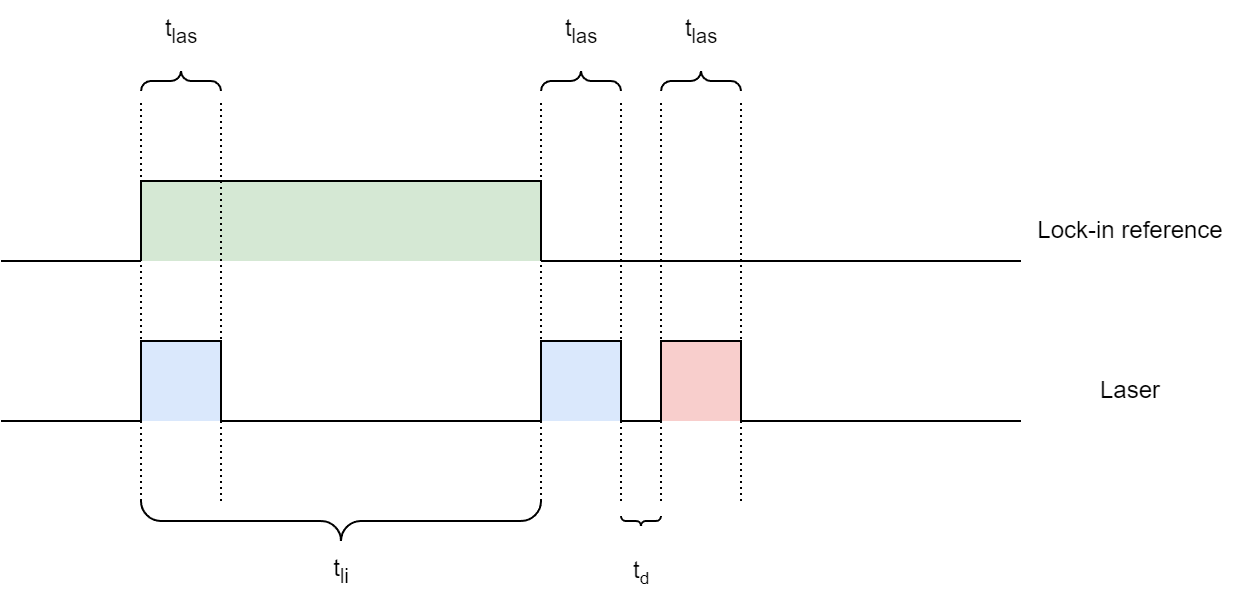

The diagram above was exported from draw.io. Its source (the exported page's mxGraphModel, read from the mxfile embedded in the PNG):
<mxGraphModel dx="875" dy="524" grid="1" gridSize="10" guides="1" tooltips="1" connect="1" arrows="1" fold="1" page="1" pageScale="1" pageWidth="850" pageHeight="1100" math="0" shadow="0">
  <root>
    <mxCell id="0" />
    <mxCell id="1" parent="0" />
    <mxCell id="eVZcwcN3ZmitYsAX9mY7-45" value="" style="rounded=0;whiteSpace=wrap;html=1;strokeColor=none;fillColor=#f8cecc;" vertex="1" parent="1">
      <mxGeometry x="340" y="200" width="40" height="40" as="geometry" />
    </mxCell>
    <mxCell id="eVZcwcN3ZmitYsAX9mY7-44" value="" style="rounded=0;whiteSpace=wrap;html=1;strokeColor=none;fillColor=#dae8fc;" vertex="1" parent="1">
      <mxGeometry x="280" y="200" width="40" height="40" as="geometry" />
    </mxCell>
    <mxCell id="eVZcwcN3ZmitYsAX9mY7-42" value="" style="rounded=0;whiteSpace=wrap;html=1;strokeColor=none;fillColor=#dae8fc;" vertex="1" parent="1">
      <mxGeometry x="80" y="200" width="40" height="40" as="geometry" />
    </mxCell>
    <mxCell id="eVZcwcN3ZmitYsAX9mY7-41" value="" style="rounded=0;whiteSpace=wrap;html=1;strokeColor=none;fillColor=#d5e8d4;" vertex="1" parent="1">
      <mxGeometry x="80" y="120" width="200" height="40" as="geometry" />
    </mxCell>
    <mxCell id="eVZcwcN3ZmitYsAX9mY7-16" value="" style="endArrow=none;dashed=1;html=1;rounded=0;dashPattern=1 2;" edge="1" parent="1">
      <mxGeometry width="50" height="50" relative="1" as="geometry">
        <mxPoint x="120" y="280" as="sourcePoint" />
        <mxPoint x="120" y="80" as="targetPoint" />
      </mxGeometry>
    </mxCell>
    <mxCell id="eVZcwcN3ZmitYsAX9mY7-17" value="" style="endArrow=none;dashed=1;html=1;rounded=0;dashPattern=1 2;" edge="1" parent="1">
      <mxGeometry width="50" height="50" relative="1" as="geometry">
        <mxPoint x="280" y="280" as="sourcePoint" />
        <mxPoint x="280" y="80" as="targetPoint" />
      </mxGeometry>
    </mxCell>
    <mxCell id="eVZcwcN3ZmitYsAX9mY7-18" value="" style="endArrow=none;dashed=1;html=1;rounded=0;dashPattern=1 2;" edge="1" parent="1">
      <mxGeometry width="50" height="50" relative="1" as="geometry">
        <mxPoint x="320" y="280" as="sourcePoint" />
        <mxPoint x="320" y="80" as="targetPoint" />
      </mxGeometry>
    </mxCell>
    <mxCell id="eVZcwcN3ZmitYsAX9mY7-19" value="" style="endArrow=none;dashed=1;html=1;rounded=0;dashPattern=1 2;" edge="1" parent="1">
      <mxGeometry width="50" height="50" relative="1" as="geometry">
        <mxPoint x="380" y="280" as="sourcePoint" />
        <mxPoint x="380" y="80" as="targetPoint" />
      </mxGeometry>
    </mxCell>
    <mxCell id="eVZcwcN3ZmitYsAX9mY7-20" value="" style="endArrow=none;dashed=1;html=1;rounded=0;dashPattern=1 2;" edge="1" parent="1">
      <mxGeometry width="50" height="50" relative="1" as="geometry">
        <mxPoint x="340" y="280" as="sourcePoint" />
        <mxPoint x="340" y="80" as="targetPoint" />
      </mxGeometry>
    </mxCell>
    <mxCell id="eVZcwcN3ZmitYsAX9mY7-21" value="" style="endArrow=none;dashed=1;html=1;rounded=0;dashPattern=1 2;" edge="1" parent="1">
      <mxGeometry width="50" height="50" relative="1" as="geometry">
        <mxPoint x="80" y="280" as="sourcePoint" />
        <mxPoint x="80" y="80" as="targetPoint" />
      </mxGeometry>
    </mxCell>
    <mxCell id="eVZcwcN3ZmitYsAX9mY7-2" value="" style="endArrow=none;html=1;rounded=0;" edge="1" parent="1">
      <mxGeometry width="50" height="50" relative="1" as="geometry">
        <mxPoint x="10" y="160" as="sourcePoint" />
        <mxPoint x="80" y="160" as="targetPoint" />
      </mxGeometry>
    </mxCell>
    <mxCell id="eVZcwcN3ZmitYsAX9mY7-7" value="" style="edgeStyle=elbowEdgeStyle;elbow=vertical;endArrow=none;html=1;curved=0;rounded=0;endSize=8;startSize=8;endFill=0;" edge="1" parent="1">
      <mxGeometry width="50" height="50" relative="1" as="geometry">
        <mxPoint x="80" y="160" as="sourcePoint" />
        <mxPoint x="280" y="160" as="targetPoint" />
        <Array as="points">
          <mxPoint x="180" y="120" />
        </Array>
      </mxGeometry>
    </mxCell>
    <mxCell id="eVZcwcN3ZmitYsAX9mY7-8" value="" style="endArrow=none;html=1;rounded=0;" edge="1" parent="1">
      <mxGeometry width="50" height="50" relative="1" as="geometry">
        <mxPoint x="280" y="160" as="sourcePoint" />
        <mxPoint x="520" y="160" as="targetPoint" />
      </mxGeometry>
    </mxCell>
    <mxCell id="eVZcwcN3ZmitYsAX9mY7-9" value="" style="endArrow=none;html=1;rounded=0;" edge="1" parent="1">
      <mxGeometry width="50" height="50" relative="1" as="geometry">
        <mxPoint x="10" y="240" as="sourcePoint" />
        <mxPoint x="80" y="240" as="targetPoint" />
      </mxGeometry>
    </mxCell>
    <mxCell id="eVZcwcN3ZmitYsAX9mY7-10" value="" style="edgeStyle=elbowEdgeStyle;elbow=vertical;endArrow=none;html=1;curved=0;rounded=0;endSize=8;startSize=8;endFill=0;" edge="1" parent="1">
      <mxGeometry width="50" height="50" relative="1" as="geometry">
        <mxPoint x="80" y="240" as="sourcePoint" />
        <mxPoint x="120" y="240" as="targetPoint" />
        <Array as="points">
          <mxPoint x="180" y="200" />
        </Array>
      </mxGeometry>
    </mxCell>
    <mxCell id="eVZcwcN3ZmitYsAX9mY7-11" value="" style="endArrow=none;html=1;rounded=0;" edge="1" parent="1">
      <mxGeometry width="50" height="50" relative="1" as="geometry">
        <mxPoint x="380" y="240" as="sourcePoint" />
        <mxPoint x="520" y="240" as="targetPoint" />
      </mxGeometry>
    </mxCell>
    <mxCell id="eVZcwcN3ZmitYsAX9mY7-12" value="" style="edgeStyle=elbowEdgeStyle;elbow=vertical;endArrow=none;html=1;curved=0;rounded=0;endSize=8;startSize=8;endFill=0;" edge="1" parent="1">
      <mxGeometry width="50" height="50" relative="1" as="geometry">
        <mxPoint x="280" y="240" as="sourcePoint" />
        <mxPoint x="320" y="240" as="targetPoint" />
        <Array as="points">
          <mxPoint x="380" y="200" />
        </Array>
      </mxGeometry>
    </mxCell>
    <mxCell id="eVZcwcN3ZmitYsAX9mY7-13" value="" style="edgeStyle=elbowEdgeStyle;elbow=vertical;endArrow=none;html=1;curved=0;rounded=0;endSize=8;startSize=8;endFill=0;" edge="1" parent="1">
      <mxGeometry width="50" height="50" relative="1" as="geometry">
        <mxPoint x="340" y="240" as="sourcePoint" />
        <mxPoint x="380" y="240" as="targetPoint" />
        <Array as="points">
          <mxPoint x="440" y="200" />
        </Array>
      </mxGeometry>
    </mxCell>
    <mxCell id="eVZcwcN3ZmitYsAX9mY7-14" value="" style="endArrow=none;html=1;rounded=0;" edge="1" parent="1">
      <mxGeometry width="50" height="50" relative="1" as="geometry">
        <mxPoint x="120" y="240" as="sourcePoint" />
        <mxPoint x="280" y="240" as="targetPoint" />
      </mxGeometry>
    </mxCell>
    <mxCell id="eVZcwcN3ZmitYsAX9mY7-15" value="" style="endArrow=none;html=1;rounded=0;" edge="1" parent="1">
      <mxGeometry width="50" height="50" relative="1" as="geometry">
        <mxPoint x="320" y="240" as="sourcePoint" />
        <mxPoint x="340" y="240" as="targetPoint" />
      </mxGeometry>
    </mxCell>
    <mxCell id="eVZcwcN3ZmitYsAX9mY7-23" value="" style="verticalLabelPosition=bottom;shadow=0;dashed=0;align=center;html=1;verticalAlign=top;strokeWidth=1;shape=mxgraph.mockup.markup.curlyBrace;whiteSpace=wrap;strokeColor=#000000;" vertex="1" parent="1">
      <mxGeometry x="80" y="60" width="40" height="20" as="geometry" />
    </mxCell>
    <mxCell id="eVZcwcN3ZmitYsAX9mY7-24" value="t&lt;sub&gt;las&lt;/sub&gt;" style="text;html=1;align=center;verticalAlign=middle;resizable=0;points=[];autosize=1;strokeColor=none;fillColor=none;" vertex="1" parent="1">
      <mxGeometry x="80" y="30" width="40" height="30" as="geometry" />
    </mxCell>
    <mxCell id="eVZcwcN3ZmitYsAX9mY7-26" value="" style="verticalLabelPosition=bottom;shadow=0;dashed=0;align=center;html=1;verticalAlign=top;strokeWidth=1;shape=mxgraph.mockup.markup.curlyBrace;whiteSpace=wrap;strokeColor=#000000;" vertex="1" parent="1">
      <mxGeometry x="280" y="60" width="40" height="20" as="geometry" />
    </mxCell>
    <mxCell id="eVZcwcN3ZmitYsAX9mY7-27" value="t&lt;sub&gt;las&lt;/sub&gt;" style="text;html=1;align=center;verticalAlign=middle;resizable=0;points=[];autosize=1;strokeColor=none;fillColor=none;" vertex="1" parent="1">
      <mxGeometry x="280" y="30" width="40" height="30" as="geometry" />
    </mxCell>
    <mxCell id="eVZcwcN3ZmitYsAX9mY7-28" value="" style="verticalLabelPosition=bottom;shadow=0;dashed=0;align=center;html=1;verticalAlign=top;strokeWidth=1;shape=mxgraph.mockup.markup.curlyBrace;whiteSpace=wrap;strokeColor=#000000;" vertex="1" parent="1">
      <mxGeometry x="340" y="60" width="40" height="20" as="geometry" />
    </mxCell>
    <mxCell id="eVZcwcN3ZmitYsAX9mY7-29" value="t&lt;sub&gt;las&lt;/sub&gt;" style="text;html=1;align=center;verticalAlign=middle;resizable=0;points=[];autosize=1;strokeColor=none;fillColor=none;" vertex="1" parent="1">
      <mxGeometry x="340" y="30" width="40" height="30" as="geometry" />
    </mxCell>
    <mxCell id="eVZcwcN3ZmitYsAX9mY7-33" value="" style="verticalLabelPosition=bottom;shadow=0;dashed=0;align=center;html=1;verticalAlign=top;strokeWidth=1;shape=mxgraph.mockup.markup.curlyBrace;whiteSpace=wrap;strokeColor=#000000;rotation=-180;" vertex="1" parent="1">
      <mxGeometry x="80" y="280" width="200" height="20" as="geometry" />
    </mxCell>
    <mxCell id="eVZcwcN3ZmitYsAX9mY7-34" value="t&lt;sub&gt;li&lt;/sub&gt;" style="text;html=1;align=center;verticalAlign=middle;resizable=0;points=[];autosize=1;strokeColor=none;fillColor=none;" vertex="1" parent="1">
      <mxGeometry x="165" y="300" width="30" height="30" as="geometry" />
    </mxCell>
    <mxCell id="eVZcwcN3ZmitYsAX9mY7-35" value="" style="verticalLabelPosition=bottom;shadow=0;dashed=0;align=center;html=1;verticalAlign=top;strokeWidth=1;shape=mxgraph.mockup.markup.curlyBrace;whiteSpace=wrap;strokeColor=#000000;rotation=-180;" vertex="1" parent="1">
      <mxGeometry x="320" y="280" width="20" height="20" as="geometry" />
    </mxCell>
    <mxCell id="eVZcwcN3ZmitYsAX9mY7-36" value="t&lt;span style=&quot;font-size: 10px;&quot;&gt;&lt;sub&gt;d&lt;/sub&gt;&lt;/span&gt;" style="text;html=1;align=center;verticalAlign=middle;resizable=0;points=[];autosize=1;strokeColor=none;fillColor=none;" vertex="1" parent="1">
      <mxGeometry x="315" y="300" width="30" height="30" as="geometry" />
    </mxCell>
    <mxCell id="eVZcwcN3ZmitYsAX9mY7-37" value="Lock-in reference" style="text;html=1;strokeColor=none;fillColor=none;align=center;verticalAlign=middle;whiteSpace=wrap;rounded=0;" vertex="1" parent="1">
      <mxGeometry x="520" y="130" width="110" height="30" as="geometry" />
    </mxCell>
    <mxCell id="eVZcwcN3ZmitYsAX9mY7-38" value="Laser" style="text;html=1;strokeColor=none;fillColor=none;align=center;verticalAlign=middle;whiteSpace=wrap;rounded=0;" vertex="1" parent="1">
      <mxGeometry x="520" y="210" width="110" height="30" as="geometry" />
    </mxCell>
  </root>
</mxGraphModel>